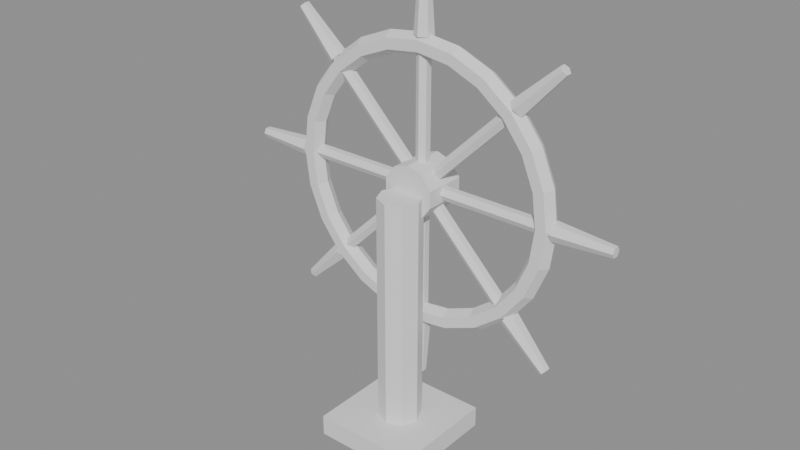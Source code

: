 # Source: timon.blend  (saved by Blender 5.2.45; exported with 4.5.12 LTS)
import bpy
from mathutils import Matrix  # noqa: F401  (used for matrix-valued properties, if any)

bpy.ops.wm.read_factory_settings(use_empty=True)
scene = bpy.context.scene
scene.name = 'Scene'

# ---- meshes
me_rueda = bpy.data.meshes.new('Rueda')
me_rueda.from_pydata([(0.54, 0.0, 0.0), (0.52, -0.03464, -1.514e-09), (0.48, -0.03464, -1.514e-09), (0.46, -4.899e-18, -2.141e-25), (0.48, 0.03464, 1.514e-09), (0.52, 0.03464, 1.514e-09), (0.5216, -6.109e-09, 0.1398), (0.5023, -0.03464, 0.1346), (0.4636, -0.03464, 0.1242), (0.4443, -5.204e-09, 0.1191), (0.4636, 0.03464, 0.1242), (0.5023, 0.03464, 0.1346), (0.4677, -1.18e-08, 0.27), (0.4503, -0.03464, 0.26), (0.4157, -0.03464, 0.24), (0.3984, -1.005e-08, 0.23), (0.4157, 0.03464, 0.24), (0.4503, 0.03464, 0.26), (0.3818, -1.669e-08, 0.3818), (0.3677, -0.03464, 0.3677), (0.3394, -0.03464, 0.3394), (0.3253, -1.422e-08, 0.3253), (0.3394, 0.03464, 0.3394), (0.3677, 0.03464, 0.3677), (0.27, -2.044e-08, 0.4677), (0.26, -0.03464, 0.4503), (0.24, -0.03464, 0.4157), (0.23, -1.741e-08, 0.3984), (0.24, 0.03464, 0.4157), (0.26, 0.03464, 0.4503), (0.1398, -2.28e-08, 0.5216), (0.1346, -0.03464, 0.5023), (0.1242, -0.03464, 0.4636), (0.1191, -1.942e-08, 0.4443), (0.1242, 0.03464, 0.4636), (0.1346, 0.03464, 0.5023), (3.307e-17, -2.36e-08, 0.54), (3.184e-17, -0.03464, 0.52), (2.939e-17, -0.03464, 0.48), (2.817e-17, -2.011e-08, 0.46), (2.939e-17, 0.03464, 0.48), (3.184e-17, 0.03464, 0.52), (-0.1398, -2.28e-08, 0.5216), (-0.1346, -0.03464, 0.5023), (-0.1242, -0.03464, 0.4636), (-0.1191, -1.942e-08, 0.4443), (-0.1242, 0.03464, 0.4636), (-0.1346, 0.03464, 0.5023), (-0.27, -2.044e-08, 0.4677), (-0.26, -0.03464, 0.4503), (-0.24, -0.03464, 0.4157), (-0.23, -1.741e-08, 0.3984), (-0.24, 0.03464, 0.4157), (-0.26, 0.03464, 0.4503), (-0.3818, -1.669e-08, 0.3818), (-0.3677, -0.03464, 0.3677), (-0.3394, -0.03464, 0.3394), (-0.3253, -1.422e-08, 0.3253), (-0.3394, 0.03464, 0.3394), (-0.3677, 0.03464, 0.3677), (-0.4677, -1.18e-08, 0.27), (-0.4503, -0.03464, 0.26), (-0.4157, -0.03464, 0.24), (-0.3984, -1.005e-08, 0.23), (-0.4157, 0.03464, 0.24), (-0.4503, 0.03464, 0.26), (-0.5216, -6.109e-09, 0.1398), (-0.5023, -0.03464, 0.1346), (-0.4636, -0.03464, 0.1242), (-0.4443, -5.204e-09, 0.1191), (-0.4636, 0.03464, 0.1242), (-0.5023, 0.03464, 0.1346), (-0.54, -2.891e-24, 6.613e-17), (-0.52, -0.03464, -1.514e-09), (-0.48, -0.03464, -1.514e-09), (-0.46, -4.899e-18, 5.633e-17), (-0.48, 0.03464, 1.514e-09), (-0.52, 0.03464, 1.514e-09), (-0.5216, 6.109e-09, -0.1398), (-0.5023, -0.03464, -0.1346), (-0.4636, -0.03464, -0.1242), (-0.4443, 5.204e-09, -0.1191), (-0.4636, 0.03464, -0.1242), (-0.5023, 0.03464, -0.1346), (-0.4677, 1.18e-08, -0.27), (-0.4503, -0.03464, -0.26), (-0.4157, -0.03464, -0.24), (-0.3984, 1.005e-08, -0.23), (-0.4157, 0.03464, -0.24), (-0.4503, 0.03464, -0.26), (-0.3818, 1.669e-08, -0.3818), (-0.3677, -0.03464, -0.3677), (-0.3394, -0.03464, -0.3394), (-0.3253, 1.422e-08, -0.3253), (-0.3394, 0.03464, -0.3394), (-0.3677, 0.03464, -0.3677), (-0.27, 2.044e-08, -0.4677), (-0.26, -0.03464, -0.4503), (-0.24, -0.03464, -0.4157), (-0.23, 1.741e-08, -0.3984), (-0.24, 0.03464, -0.4157), (-0.26, 0.03464, -0.4503), (-0.1398, 2.28e-08, -0.5216), (-0.1346, -0.03464, -0.5023), (-0.1242, -0.03464, -0.4636), (-0.1191, 1.942e-08, -0.4443), (-0.1242, 0.03464, -0.4636), (-0.1346, 0.03464, -0.5023), (-9.92e-17, 2.36e-08, -0.54), (-9.552e-17, -0.03464, -0.52), (-8.817e-17, -0.03464, -0.48), (-8.45e-17, 2.011e-08, -0.46), (-8.817e-17, 0.03464, -0.48), (-9.552e-17, 0.03464, -0.52), (0.1398, 2.28e-08, -0.5216), (0.1346, -0.03464, -0.5023), (0.1242, -0.03464, -0.4636), (0.1191, 1.942e-08, -0.4443), (0.1242, 0.03464, -0.4636), (0.1346, 0.03464, -0.5023), (0.27, 2.044e-08, -0.4677), (0.26, -0.03464, -0.4503), (0.24, -0.03464, -0.4157), (0.23, 1.741e-08, -0.3984), (0.24, 0.03464, -0.4157), (0.26, 0.03464, -0.4503), (0.3818, 1.669e-08, -0.3818), (0.3677, -0.03464, -0.3677), (0.3394, -0.03464, -0.3394), (0.3253, 1.422e-08, -0.3253), (0.3394, 0.03464, -0.3394), (0.3677, 0.03464, -0.3677), (0.4677, 1.18e-08, -0.27), (0.4503, -0.03464, -0.26), (0.4157, -0.03464, -0.24), (0.3984, 1.005e-08, -0.23), (0.4157, 0.03464, -0.24), (0.4503, 0.03464, -0.26), (0.5216, 6.109e-09, -0.1398), (0.5023, -0.03464, -0.1346), (0.4636, -0.03464, -0.1242), (0.4443, 5.204e-09, -0.1191), (0.4636, 0.03464, -0.1242), (0.5023, 0.03464, -0.1346), (0.0, 0.08, 0.1), (0.0, -0.08, 0.1), (0.05878, 0.08, 0.0809), (0.05878, -0.08, 0.0809), (0.09511, 0.08, 0.0309), (0.09511, -0.08, 0.0309), (0.09511, 0.08, -0.0309), (0.09511, -0.08, -0.0309), (0.05878, 0.08, -0.0809), (0.05878, -0.08, -0.0809), (0.0, 0.08, -0.1), (0.0, -0.08, -0.1), (-0.05878, 0.08, -0.0809), (-0.05878, -0.08, -0.0809), (-0.09511, 0.08, -0.0309), (-0.09511, -0.08, -0.0309), (-0.09511, 0.08, 0.0309), (-0.09511, -0.08, 0.0309), (-0.05878, 0.08, 0.0809), (-0.05878, -0.08, 0.0809), (-0.01, 0.025, 1.355e-08), (0.61, 0.025, -1.355e-08), (-0.01, 0.0125, -0.02165), (0.61, 0.0125, -0.02165), (-0.01, -0.0125, -0.02165), (0.61, -0.0125, -0.02165), (-0.01, -0.025, 1.355e-08), (0.61, -0.025, -1.355e-08), (-0.01, -0.0125, 0.02165), (0.61, -0.0125, 0.02165), (-0.01, 0.0125, 0.02165), (0.61, 0.0125, 0.02165), (0.53, 0.035, 4.808e-09), (0.75, 0.02, -4.808e-09), (0.53, 0.0175, -0.03031), (0.75, 0.01, -0.01732), (0.53, -0.0175, -0.03031), (0.75, -0.01, -0.01732), (0.53, -0.035, 4.808e-09), (0.75, -0.02, -4.808e-09), (0.53, -0.0175, 0.03031), (0.75, -0.01, 0.01732), (0.53, 0.0175, 0.03031), (0.75, 0.01, 0.01732), (-0.007071, 0.025, -0.007071), (0.4313, 0.025, 0.4313), (0.008238, 0.0125, -0.02238), (0.4466, 0.0125, 0.416), (0.008238, -0.0125, -0.02238), (0.4466, -0.0125, 0.416), (-0.007071, -0.025, -0.007071), (0.4313, -0.025, 0.4313), (-0.02238, -0.0125, 0.008238), (0.416, -0.0125, 0.4466), (-0.02238, 0.0125, 0.008238), (0.416, 0.0125, 0.4466), (0.3748, 0.035, 0.3748), (0.5303, 0.02, 0.5303), (0.3962, 0.0175, 0.3533), (0.5426, 0.01, 0.5181), (0.3962, -0.0175, 0.3533), (0.5426, -0.01, 0.5181), (0.3748, -0.035, 0.3748), (0.5303, -0.02, 0.5303), (0.3533, -0.0175, 0.3962), (0.5181, -0.01, 0.5426), (0.3533, 0.0175, 0.3962), (0.5181, 0.01, 0.5426), (1.837e-17, 0.025, -0.01), (1.837e-17, 0.025, 0.61), (0.02165, 0.0125, -0.01), (0.02165, 0.0125, 0.61), (0.02165, -0.0125, -0.01), (0.02165, -0.0125, 0.61), (1.837e-17, -0.025, -0.01), (1.837e-17, -0.025, 0.61), (-0.02165, -0.0125, -0.01), (-0.02165, -0.0125, 0.61), (-0.02165, 0.0125, -0.01), (-0.02165, 0.0125, 0.61), (3.919e-17, 0.035, 0.53), (3.919e-17, 0.02, 0.75), (0.03031, 0.0175, 0.53), (0.01732, 0.01, 0.75), (0.03031, -0.0175, 0.53), (0.01732, -0.01, 0.75), (3.919e-17, -0.035, 0.53), (3.919e-17, -0.02, 0.75), (-0.03031, -0.0175, 0.53), (-0.01732, -0.01, 0.75), (-0.03031, 0.0175, 0.53), (-0.01732, 0.01, 0.75), (0.007071, 0.025, -0.007071), (-0.4313, 0.025, 0.4313), (0.02238, 0.0125, 0.008238), (-0.416, 0.0125, 0.4466), (0.02238, -0.0125, 0.008238), (-0.416, -0.0125, 0.4466), (0.007071, -0.025, -0.007071), (-0.4313, -0.025, 0.4313), (-0.008238, -0.0125, -0.02238), (-0.4466, -0.0125, 0.416), (-0.008238, 0.0125, -0.02238), (-0.4466, 0.0125, 0.416), (-0.3748, 0.035, 0.3748), (-0.5303, 0.02, 0.5303), (-0.3533, 0.0175, 0.3962), (-0.5181, 0.01, 0.5426), (-0.3533, -0.0175, 0.3962), (-0.5181, -0.01, 0.5426), (-0.3748, -0.035, 0.3748), (-0.5303, -0.02, 0.5303), (-0.3962, -0.0175, 0.3533), (-0.5426, -0.01, 0.5181), (-0.3962, 0.0175, 0.3533), (-0.5426, 0.01, 0.5181), (0.01, 0.025, 1.355e-08), (-0.61, 0.025, -1.355e-08), (0.01, 0.0125, 0.02165), (-0.61, 0.0125, 0.02165), (0.01, -0.0125, 0.02165), (-0.61, -0.0125, 0.02165), (0.01, -0.025, 1.355e-08), (-0.61, -0.025, -1.355e-08), (0.01, -0.0125, -0.02165), (-0.61, -0.0125, -0.02165), (0.01, 0.0125, -0.02165), (-0.61, 0.0125, -0.02165), (-0.53, 0.035, 4.808e-09), (-0.75, 0.02, -4.808e-09), (-0.53, 0.0175, 0.03031), (-0.75, 0.01, 0.01732), (-0.53, -0.0175, 0.03031), (-0.75, -0.01, 0.01732), (-0.53, -0.035, 4.808e-09), (-0.75, -0.02, -4.808e-09), (-0.53, -0.0175, -0.03031), (-0.75, -0.01, -0.01732), (-0.53, 0.0175, -0.03031), (-0.75, 0.01, -0.01732), (0.007071, 0.025, 0.007071), (-0.4313, 0.025, -0.4313), (-0.008238, 0.0125, 0.02238), (-0.4466, 0.0125, -0.416), (-0.008238, -0.0125, 0.02238), (-0.4466, -0.0125, -0.416), (0.007071, -0.025, 0.007071), (-0.4313, -0.025, -0.4313), (0.02238, -0.0125, -0.008238), (-0.416, -0.0125, -0.4466), (0.02238, 0.0125, -0.008238), (-0.416, 0.0125, -0.4466), (-0.3748, 0.035, -0.3748), (-0.5303, 0.02, -0.5303), (-0.3962, 0.0175, -0.3533), (-0.5426, 0.01, -0.5181), (-0.3962, -0.0175, -0.3533), (-0.5426, -0.01, -0.5181), (-0.3748, -0.035, -0.3748), (-0.5303, -0.02, -0.5303), (-0.3533, -0.0175, -0.3962), (-0.5181, -0.01, -0.5426), (-0.3533, 0.0175, -0.3962), (-0.5181, 0.01, -0.5426), (-2.71e-08, 0.025, 0.01), (2.71e-08, 0.025, -0.61), (-0.02165, 0.0125, 0.01), (-0.02165, 0.0125, -0.61), (-0.02165, -0.0125, 0.01), (-0.02165, -0.0125, -0.61), (-2.71e-08, -0.025, 0.01), (2.71e-08, -0.025, -0.61), (0.02165, -0.0125, 0.01), (0.02165, -0.0125, -0.61), (0.02165, 0.0125, 0.01), (0.02165, 0.0125, -0.61), (-9.617e-09, 0.035, -0.53), (9.617e-09, 0.02, -0.75), (-0.03031, 0.0175, -0.53), (-0.01732, 0.01, -0.75), (-0.03031, -0.0175, -0.53), (-0.01732, -0.01, -0.75), (-9.617e-09, -0.035, -0.53), (9.617e-09, -0.02, -0.75), (0.03031, -0.0175, -0.53), (0.01732, -0.01, -0.75), (0.03031, 0.0175, -0.53), (0.01732, 0.01, -0.75), (-0.007071, 0.025, 0.007071), (0.4313, 0.025, -0.4313), (-0.02238, 0.0125, -0.008238), (0.416, 0.0125, -0.4466), (-0.02238, -0.0125, -0.008238), (0.416, -0.0125, -0.4466), (-0.007071, -0.025, 0.007071), (0.4313, -0.025, -0.4313), (0.008238, -0.0125, 0.02238), (0.4466, -0.0125, -0.416), (0.008238, 0.0125, 0.02238), (0.4466, 0.0125, -0.416), (0.3748, 0.035, -0.3748), (0.5303, 0.02, -0.5303), (0.3533, 0.0175, -0.3962), (0.5181, 0.01, -0.5426), (0.3533, -0.0175, -0.3962), (0.5181, -0.01, -0.5426), (0.3748, -0.035, -0.3748), (0.5303, -0.02, -0.5303), (0.3962, -0.0175, -0.3533), (0.5426, -0.01, -0.5181), (0.3962, 0.0175, -0.3533), (0.5426, 0.01, -0.5181)], [], [(0, 6, 7, 1), (1, 7, 8, 2), (2, 8, 9, 3), (3, 9, 10, 4), (4, 10, 11, 5), (5, 11, 6, 0), (6, 12, 13, 7), (7, 13, 14, 8), (8, 14, 15, 9), (9, 15, 16, 10), (10, 16, 17, 11), (11, 17, 12, 6), (12, 18, 19, 13), (13, 19, 20, 14), (14, 20, 21, 15), (15, 21, 22, 16), (16, 22, 23, 17), (17, 23, 18, 12), (18, 24, 25, 19), (19, 25, 26, 20), (20, 26, 27, 21), (21, 27, 28, 22), (22, 28, 29, 23), (23, 29, 24, 18), (24, 30, 31, 25), (25, 31, 32, 26), (26, 32, 33, 27), (27, 33, 34, 28), (28, 34, 35, 29), (29, 35, 30, 24), (30, 36, 37, 31), (31, 37, 38, 32), (32, 38, 39, 33), (33, 39, 40, 34), (34, 40, 41, 35), (35, 41, 36, 30), (36, 42, 43, 37), (37, 43, 44, 38), (38, 44, 45, 39), (39, 45, 46, 40), (40, 46, 47, 41), (41, 47, 42, 36), (42, 48, 49, 43), (43, 49, 50, 44), (44, 50, 51, 45), (45, 51, 52, 46), (46, 52, 53, 47), (47, 53, 48, 42), (48, 54, 55, 49), (49, 55, 56, 50), (50, 56, 57, 51), (51, 57, 58, 52), (52, 58, 59, 53), (53, 59, 54, 48), (54, 60, 61, 55), (55, 61, 62, 56), (56, 62, 63, 57), (57, 63, 64, 58), (58, 64, 65, 59), (59, 65, 60, 54), (60, 66, 67, 61), (61, 67, 68, 62), (62, 68, 69, 63), (63, 69, 70, 64), (64, 70, 71, 65), (65, 71, 66, 60), (66, 72, 73, 67), (67, 73, 74, 68), (68, 74, 75, 69), (69, 75, 76, 70), (70, 76, 77, 71), (71, 77, 72, 66), (72, 78, 79, 73), (73, 79, 80, 74), (74, 80, 81, 75), (75, 81, 82, 76), (76, 82, 83, 77), (77, 83, 78, 72), (78, 84, 85, 79), (79, 85, 86, 80), (80, 86, 87, 81), (81, 87, 88, 82), (82, 88, 89, 83), (83, 89, 84, 78), (84, 90, 91, 85), (85, 91, 92, 86), (86, 92, 93, 87), (87, 93, 94, 88), (88, 94, 95, 89), (89, 95, 90, 84), (90, 96, 97, 91), (91, 97, 98, 92), (92, 98, 99, 93), (93, 99, 100, 94), (94, 100, 101, 95), (95, 101, 96, 90), (96, 102, 103, 97), (97, 103, 104, 98), (98, 104, 105, 99), (99, 105, 106, 100), (100, 106, 107, 101), (101, 107, 102, 96), (102, 108, 109, 103), (103, 109, 110, 104), (104, 110, 111, 105), (105, 111, 112, 106), (106, 112, 113, 107), (107, 113, 108, 102), (108, 114, 115, 109), (109, 115, 116, 110), (110, 116, 117, 111), (111, 117, 118, 112), (112, 118, 119, 113), (113, 119, 114, 108), (114, 120, 121, 115), (115, 121, 122, 116), (116, 122, 123, 117), (117, 123, 124, 118), (118, 124, 125, 119), (119, 125, 120, 114), (120, 126, 127, 121), (121, 127, 128, 122), (122, 128, 129, 123), (123, 129, 130, 124), (124, 130, 131, 125), (125, 131, 126, 120), (126, 132, 133, 127), (127, 133, 134, 128), (128, 134, 135, 129), (129, 135, 136, 130), (130, 136, 137, 131), (131, 137, 132, 126), (132, 138, 139, 133), (133, 139, 140, 134), (134, 140, 141, 135), (135, 141, 142, 136), (136, 142, 143, 137), (137, 143, 138, 132), (138, 0, 1, 139), (139, 1, 2, 140), (140, 2, 3, 141), (141, 3, 4, 142), (142, 4, 5, 143), (143, 5, 0, 138), (144, 145, 147, 146), (146, 147, 149, 148), (148, 149, 151, 150), (150, 151, 153, 152), (152, 153, 155, 154), (154, 155, 157, 156), (156, 157, 159, 158), (158, 159, 161, 160), (147, 145, 163, 161, 159, 157, 155, 153, 151, 149), (160, 161, 163, 162), (162, 163, 145, 144), (144, 146, 148, 150, 152, 154, 156, 158, 160, 162), (164, 165, 167, 166), (166, 167, 169, 168), (168, 169, 171, 170), (170, 171, 173, 172), (167, 165, 175, 173, 171, 169), (172, 173, 175, 174), (174, 175, 165, 164), (164, 166, 168, 170, 172, 174), (176, 177, 179, 178), (178, 179, 181, 180), (180, 181, 183, 182), (182, 183, 185, 184), (179, 177, 187, 185, 183, 181), (184, 185, 187, 186), (186, 187, 177, 176), (176, 178, 180, 182, 184, 186), (188, 189, 191, 190), (190, 191, 193, 192), (192, 193, 195, 194), (194, 195, 197, 196), (191, 189, 199, 197, 195, 193), (196, 197, 199, 198), (198, 199, 189, 188), (188, 190, 192, 194, 196, 198), (200, 201, 203, 202), (202, 203, 205, 204), (204, 205, 207, 206), (206, 207, 209, 208), (203, 201, 211, 209, 207, 205), (208, 209, 211, 210), (210, 211, 201, 200), (200, 202, 204, 206, 208, 210), (212, 213, 215, 214), (214, 215, 217, 216), (216, 217, 219, 218), (218, 219, 221, 220), (215, 213, 223, 221, 219, 217), (220, 221, 223, 222), (222, 223, 213, 212), (212, 214, 216, 218, 220, 222), (224, 225, 227, 226), (226, 227, 229, 228), (228, 229, 231, 230), (230, 231, 233, 232), (227, 225, 235, 233, 231, 229), (232, 233, 235, 234), (234, 235, 225, 224), (224, 226, 228, 230, 232, 234), (236, 237, 239, 238), (238, 239, 241, 240), (240, 241, 243, 242), (242, 243, 245, 244), (239, 237, 247, 245, 243, 241), (244, 245, 247, 246), (246, 247, 237, 236), (236, 238, 240, 242, 244, 246), (248, 249, 251, 250), (250, 251, 253, 252), (252, 253, 255, 254), (254, 255, 257, 256), (251, 249, 259, 257, 255, 253), (256, 257, 259, 258), (258, 259, 249, 248), (248, 250, 252, 254, 256, 258), (260, 261, 263, 262), (262, 263, 265, 264), (264, 265, 267, 266), (266, 267, 269, 268), (263, 261, 271, 269, 267, 265), (268, 269, 271, 270), (270, 271, 261, 260), (260, 262, 264, 266, 268, 270), (272, 273, 275, 274), (274, 275, 277, 276), (276, 277, 279, 278), (278, 279, 281, 280), (275, 273, 283, 281, 279, 277), (280, 281, 283, 282), (282, 283, 273, 272), (272, 274, 276, 278, 280, 282), (284, 285, 287, 286), (286, 287, 289, 288), (288, 289, 291, 290), (290, 291, 293, 292), (287, 285, 295, 293, 291, 289), (292, 293, 295, 294), (294, 295, 285, 284), (284, 286, 288, 290, 292, 294), (296, 297, 299, 298), (298, 299, 301, 300), (300, 301, 303, 302), (302, 303, 305, 304), (299, 297, 307, 305, 303, 301), (304, 305, 307, 306), (306, 307, 297, 296), (296, 298, 300, 302, 304, 306), (308, 309, 311, 310), (310, 311, 313, 312), (312, 313, 315, 314), (314, 315, 317, 316), (311, 309, 319, 317, 315, 313), (316, 317, 319, 318), (318, 319, 309, 308), (308, 310, 312, 314, 316, 318), (320, 321, 323, 322), (322, 323, 325, 324), (324, 325, 327, 326), (326, 327, 329, 328), (323, 321, 331, 329, 327, 325), (328, 329, 331, 330), (330, 331, 321, 320), (320, 322, 324, 326, 328, 330), (332, 333, 335, 334), (334, 335, 337, 336), (336, 337, 339, 338), (338, 339, 341, 340), (335, 333, 343, 341, 339, 337), (340, 341, 343, 342), (342, 343, 333, 332), (332, 334, 336, 338, 340, 342), (344, 345, 347, 346), (346, 347, 349, 348), (348, 349, 351, 350), (350, 351, 353, 352), (347, 345, 355, 353, 351, 349), (352, 353, 355, 354), (354, 355, 345, 344), (344, 346, 348, 350, 352, 354)])
me_rueda.update()
me_pedestal = bpy.data.meshes.new('Pedestal')
me_pedestal.from_pydata([(0.0, -0.04, -0.9), (0.0, -0.04, 0.0), (0.05657, -0.06343, -0.9), (0.05657, -0.06343, 0.0), (0.08, -0.12, -0.9), (0.08, -0.12, 0.0), (0.05657, -0.1766, -0.9), (0.05657, -0.1766, 0.0), (0.0, -0.2, -0.9), (0.0, -0.2, 0.0), (-0.05657, -0.1766, -0.9), (-0.05657, -0.1766, 0.0), (-0.08, -0.12, -0.9), (-0.08, -0.12, 0.0), (-0.05657, -0.06343, -0.9), (-0.05657, -0.06343, 0.0), (-0.2, -0.32, -0.96), (-0.2, -0.32, -0.88), (-0.2, 0.08, -0.96), (-0.2, 0.08, -0.88), (0.2, -0.32, -0.96), (0.2, -0.32, -0.88), (0.2, 0.08, -0.96), (0.2, 0.08, -0.88)], [], [(0, 1, 3, 2), (2, 3, 5, 4), (4, 5, 7, 6), (6, 7, 9, 8), (8, 9, 11, 10), (10, 11, 13, 12), (3, 1, 15, 13, 11, 9, 7, 5), (12, 13, 15, 14), (14, 15, 1, 0), (0, 2, 4, 6, 8, 10, 12, 14), (16, 17, 19, 18), (18, 19, 23, 22), (22, 23, 21, 20), (20, 21, 17, 16), (18, 22, 20, 16), (23, 19, 17, 21)])
me_pedestal.update()

# ---- objects
ob_rueda = bpy.data.objects.new('Rueda', me_rueda)
ob_pedestal = bpy.data.objects.new('Pedestal', me_pedestal)

# ---- transforms, parenting, visibility, modifiers, constraints
ob_rueda.location = (0.0, 0.0, 0.0)
ob_pedestal.location = (0.0, 0.0, 0.0)

# ---- collection membership
scene.collection.objects.link(ob_rueda)
scene.collection.objects.link(ob_pedestal)

# ---- scene / render settings (as saved in the file)
scene.frame_start = 1; scene.frame_end = 250; scene.frame_set(1)
scene.render.engine = 'BLENDER_EEVEE_NEXT'
scene.render.bake_bias = 0.0
scene.render.bake_samples = 0
scene.render.compositor_device = 'GPU'
scene.eevee.use_volume_custom_range = False
scene.eevee.fast_gi_thickness_near = 0.1
scene.eevee.fast_gi_thickness_far = 0.0
scene.eevee.ray_tracing_options.screen_trace_thickness = 0.1
bpy.context.view_layer.update()

# ---- added for rendering (the .blend has no active camera and no usable light): camera, sun + grey world if the file has none
cam_auto = bpy.data.cameras.new('AutoCamera')
cam_auto.lens = 50.0
cam_auto.sensor_width = 36.0
cam_auto.clip_end = 1000.0
ob_auto_camera = bpy.data.objects.new('AutoCamera', cam_auto)
scene.collection.objects.link(ob_auto_camera)
ob_auto_camera.location = (2.13687, -2.68424, 1.60449)
ob_auto_camera.rotation_euler = (1.09748, -7.21219e-08, 0.694738)
scene.camera = ob_auto_camera
light_auto_sun = bpy.data.lights.new('AutoSun', 'SUN')
light_auto_sun.energy = 3.0
light_auto_sun.angle = 0.0523599
ob_auto_sun = bpy.data.objects.new('AutoSun', light_auto_sun)
scene.collection.objects.link(ob_auto_sun)
ob_auto_sun.rotation_euler = (0.872665, 0.174533, 0.523599)
if scene.world is None:
    world_auto = bpy.data.worlds.new('AutoWorld')
    world_auto.color = (0.3, 0.3, 0.3)
    scene.world = world_auto
bpy.context.view_layer.update()
